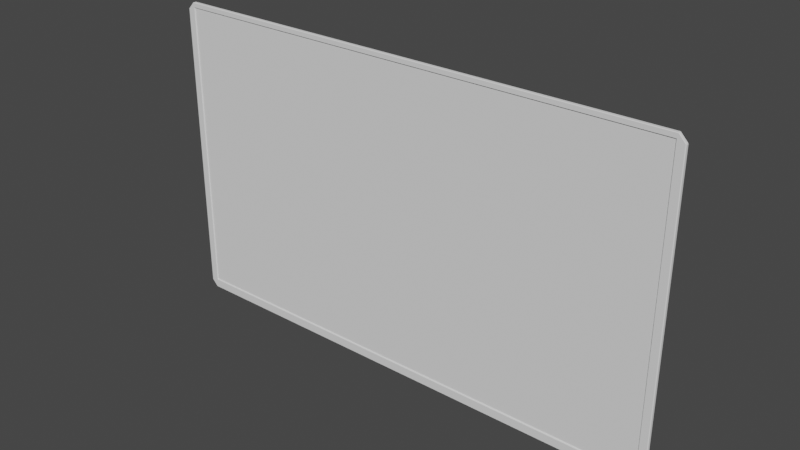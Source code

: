 # Source: tv.blend  (saved by Blender 2.92.15; exported with 4.5.12 LTS)
import bpy
from mathutils import Matrix  # noqa: F401  (used for matrix-valued properties, if any)

bpy.ops.wm.read_factory_settings(use_empty=True)
scene = bpy.context.scene
scene.name = 'Scene'

# ---- collections
col_collection = bpy.data.collections.new('Collection'); scene.collection.children.link(col_collection)

# ---- world
world_world = bpy.data.worlds.new('World'); scene.world = world_world
world_world.use_nodes = True; world_world.node_tree.nodes.clear()
_N = world_world.node_tree.nodes; _L = world_world.node_tree.links
n0 = _N.new('ShaderNodeOutputWorld'); n0.name = 'World Output'; n0.location = (300, 300)
n1 = _N.new('ShaderNodeBackground'); n1.name = 'Background'; n1.location = (10, 300)
n1.inputs[0].default_value = (0.05088, 0.05088, 0.05088, 1.0)
_L.new(n1.outputs[0], n0.inputs[0])
n0.is_active_output = True
world_world.color = (0.05088, 0.05088, 0.05088)
world_world.use_sun_shadow = False
world_world.sun_shadow_jitter_overblur = 0.0

# ---- meshes
me_cube_001 = bpy.data.meshes.new('Cube.001')
me_cube_001.from_pydata([(-1.938, -0.05, 1.163), (-1.938, -0.05, -1.126), (1.938, -0.05, -1.126), (1.938, -0.05, 1.163), (-1.938, -0.04251, 1.163), (-1.938, -0.04251, -1.126), (1.938, -0.04251, -1.126), (1.938, -0.04251, 1.163), (1.947, -0.02223, -1.2), (2.0, -0.02223, -1.143), (2.0, -0.02223, 1.143), (1.947, -0.02223, 1.2), (-2.0, -0.02223, -1.143), (-1.947, -0.02223, -1.2), (-1.947, -0.02223, 1.2), (-2.0, -0.02223, 1.143), (2.0, -0.05, -1.143), (1.947, -0.05, -1.2), (1.954, -0.05, -1.172), (1.947, -0.05, 1.2), (2.0, -0.05, 1.143), (1.954, -0.05, 1.172), (-1.947, -0.05, -1.2), (-2.0, -0.05, -1.143), (-1.954, -0.05, -1.172), (-2.0, -0.05, 1.143), (-1.947, -0.05, 1.2), (-1.954, -0.05, 1.172), (0.1823, -0.02223, -0.1953), (-0.1823, -0.02223, -0.1953), (0.1823, -0.02223, 0.1953), (-0.1823, -0.02223, 0.1953), (0.1542, -0.003667, -0.1651), (-0.1542, -0.003667, -0.1651), (0.1542, -0.003667, 0.1651), (-0.1542, -0.003667, 0.1651), (0.07722, 0.0, -0.08272), (-0.07722, 5.073e-09, -0.08272), (0.07722, 0.0, 0.08272), (-0.07722, 5.073e-09, 0.08272)], [], [(16, 20, 10, 9), (18, 17, 22, 24, 1, 2), (27, 26, 19, 21, 3, 0), (26, 14, 11, 19), (8, 9, 10, 11), (12, 15, 25, 23), (0, 3, 7, 4), (21, 20, 16, 18, 2, 3), (24, 23, 25, 27, 0, 1), (5, 4, 7, 6), (1, 0, 4, 5), (3, 2, 6, 7), (2, 1, 5, 6), (16, 17, 18), (19, 20, 21), (22, 23, 24), (25, 26, 27), (22, 13, 12, 23), (14, 26, 25, 15), (8, 17, 16, 9), (19, 11, 10, 20), (13, 22, 17, 8), (11, 14, 31, 30), (12, 13, 14, 15), (28, 30, 34, 32), (8, 11, 30, 28), (14, 13, 29, 31), (13, 8, 28, 29), (35, 33, 37, 39), (29, 28, 32, 33), (31, 29, 33, 35), (30, 31, 35, 34), (37, 36, 38, 39), (34, 35, 39, 38), (32, 34, 38, 36), (33, 32, 36, 37)])
_uv = me_cube_001.uv_layers.new(name='UVMap')
_uv.uv.foreach_set('vector', [0.6788, 0.5711, 0.6788, 0.883, 0.6668, 0.883, 0.6668, 0.5711, 0.003777, 0.5825, 0.0, 0.5816, 0.0, 0.007778, 0.003778, 0.006799, 0.01004, 0.009113, 0.01004, 0.5802, 0.3236, 0.006799, 0.3274, 0.007778, 0.3274, 0.5816, 0.3236, 0.5825, 0.3224, 0.5802, 0.3224, 0.009113, 0.9803, 0.5816, 0.9683, 0.5816, 0.9683, 0.007778, 0.9803, 0.007778, 0.3274, 0.007778, 0.3352, 0.0, 0.6471, 0.0, 0.6548, 0.007778, 0.6668, 0.5711, 0.6668, 0.883, 0.6548, 0.883, 0.6548, 0.5711, 0.9935, 0.5711, 0.9935, 0.0, 0.9968, 0.0, 0.9968, 0.5711, 0.3236, 0.5825, 0.3196, 0.5893, 0.007778, 0.5893, 0.003777, 0.5825, 0.01004, 0.5802, 0.3224, 0.5802, 0.003778, 0.006799, 0.007778, 0.0, 0.3196, 0.0, 0.3236, 0.006799, 0.3224, 0.009113, 0.01004, 0.009113, 0.9671, 0.5711, 0.6548, 0.5711, 0.6548, 0.0, 0.9671, 0.0, 0.6853, 0.5711, 0.6853, 0.8834, 0.6821, 0.8834, 0.6821, 0.5711, 0.6788, 0.8834, 0.6788, 0.5711, 0.6821, 0.5711, 0.6821, 0.8834, 1.0, 0.0, 1.0, 0.5711, 0.9968, 0.5711, 0.9968, 0.0, 0.007778, 0.5893, 0.0, 0.5816, 0.003777, 0.5825, 0.3274, 0.5816, 0.3196, 0.5893, 0.3236, 0.5825, 0.0, 0.007778, 0.007778, 0.0, 0.003778, 0.006799, 0.3196, 0.0, 0.3274, 0.007778, 0.3236, 0.006799, 0.9935, 0.007778, 0.9815, 0.007778, 0.9803, 0.0, 0.9923, 0.0, 0.9683, 0.5816, 0.9803, 0.5816, 0.9791, 0.5893, 0.9671, 0.5893, 0.9815, 0.5816, 0.9935, 0.5816, 0.9923, 0.5893, 0.9803, 0.5893, 0.9803, 0.007778, 0.9683, 0.007778, 0.9671, 0.0, 0.9791, 0.0, 0.9815, 0.007778, 0.9935, 0.007778, 0.9935, 0.5816, 0.9815, 0.5816, 0.6548, 0.007778, 0.6548, 0.5816, 0.5178, 0.3215, 0.5178, 0.2678, 0.3352, 0.5893, 0.3274, 0.5816, 0.6548, 0.5816, 0.6471, 0.5893, 0.07103, 0.5893, 0.07103, 0.6426, 0.06236, 0.6385, 0.06236, 0.5935, 0.3274, 0.007778, 0.6548, 0.007778, 0.5178, 0.2678, 0.4645, 0.2678, 0.6548, 0.5816, 0.3274, 0.5816, 0.4645, 0.3215, 0.5178, 0.3215, 0.3274, 0.5816, 0.3274, 0.007778, 0.4645, 0.2678, 0.4645, 0.3215, 0.0, 0.5893, 0.04506, 0.5893, 0.03381, 0.6007, 0.01124, 0.6007, 0.04506, 0.6431, 0.04506, 0.5893, 0.05371, 0.5935, 0.05371, 0.6389, 0.07969, 0.5893, 0.07969, 0.6426, 0.07103, 0.6385, 0.07103, 0.5935, 0.06236, 0.5893, 0.06236, 0.6431, 0.05371, 0.6389, 0.05371, 0.5935, 0.03381, 0.6007, 0.03381, 0.6234, 0.01124, 0.6234, 0.01124, 0.6007, 0.0, 0.6348, 0.0, 0.5893, 0.01124, 0.6007, 0.01124, 0.6234, 0.04506, 0.6348, 0.0, 0.6348, 0.01124, 0.6234, 0.03381, 0.6234, 0.04506, 0.5893, 0.04506, 0.6348, 0.03381, 0.6234, 0.03381, 0.6007])
me_cube_001.use_remesh_fix_poles = True
me_cube_001.use_remesh_preserve_attributes = False
me_cube_001.update()

# ---- objects
ob_cube = bpy.data.objects.new('Cube', me_cube_001)

# ---- transforms, parenting, visibility, modifiers, constraints
ob_cube.location = (0.0, 0.0, 0.0)
ob_cube.lineart.crease_threshold = 0.0
_m = ob_cube.modifiers.new('Bevel', 'BEVEL')
_m.width = 0.04
_m.width_pct = 0.04

# ---- collection membership
col_collection.objects.link(ob_cube)

# ---- scene / render settings (as saved in the file)
scene.frame_start = 1; scene.frame_end = 250; scene.frame_set(0)
scene.render.engine = 'BLENDER_EEVEE_NEXT'
scene.cycles.use_denoising = False
scene.cycles.samples = 128
scene.cycles.sampling_pattern = 'TABULATED_SOBOL'
scene.cycles.use_adaptive_sampling = False
scene.cycles.use_light_tree = False
scene.view_settings.view_transform = 'Filmic'
bpy.context.view_layer.update()

# ---- added for rendering (the .blend has no active camera and no usable light): camera, sun
cam_auto = bpy.data.cameras.new('AutoCamera')
cam_auto.lens = 50.0
cam_auto.sensor_width = 36.0
cam_auto.clip_end = 1000.0
ob_auto_camera = bpy.data.objects.new('AutoCamera', cam_auto)
scene.collection.objects.link(ob_auto_camera)
ob_auto_camera.location = (4.3162, -5.20444, 3.45296)
ob_auto_camera.rotation_euler = (1.09748, -7.21219e-08, 0.694738)
scene.camera = ob_auto_camera
light_auto_sun = bpy.data.lights.new('AutoSun', 'SUN')
light_auto_sun.energy = 3.0
light_auto_sun.angle = 0.0523599
ob_auto_sun = bpy.data.objects.new('AutoSun', light_auto_sun)
scene.collection.objects.link(ob_auto_sun)
ob_auto_sun.rotation_euler = (0.872665, 0.174533, 0.523599)
bpy.context.view_layer.update()
